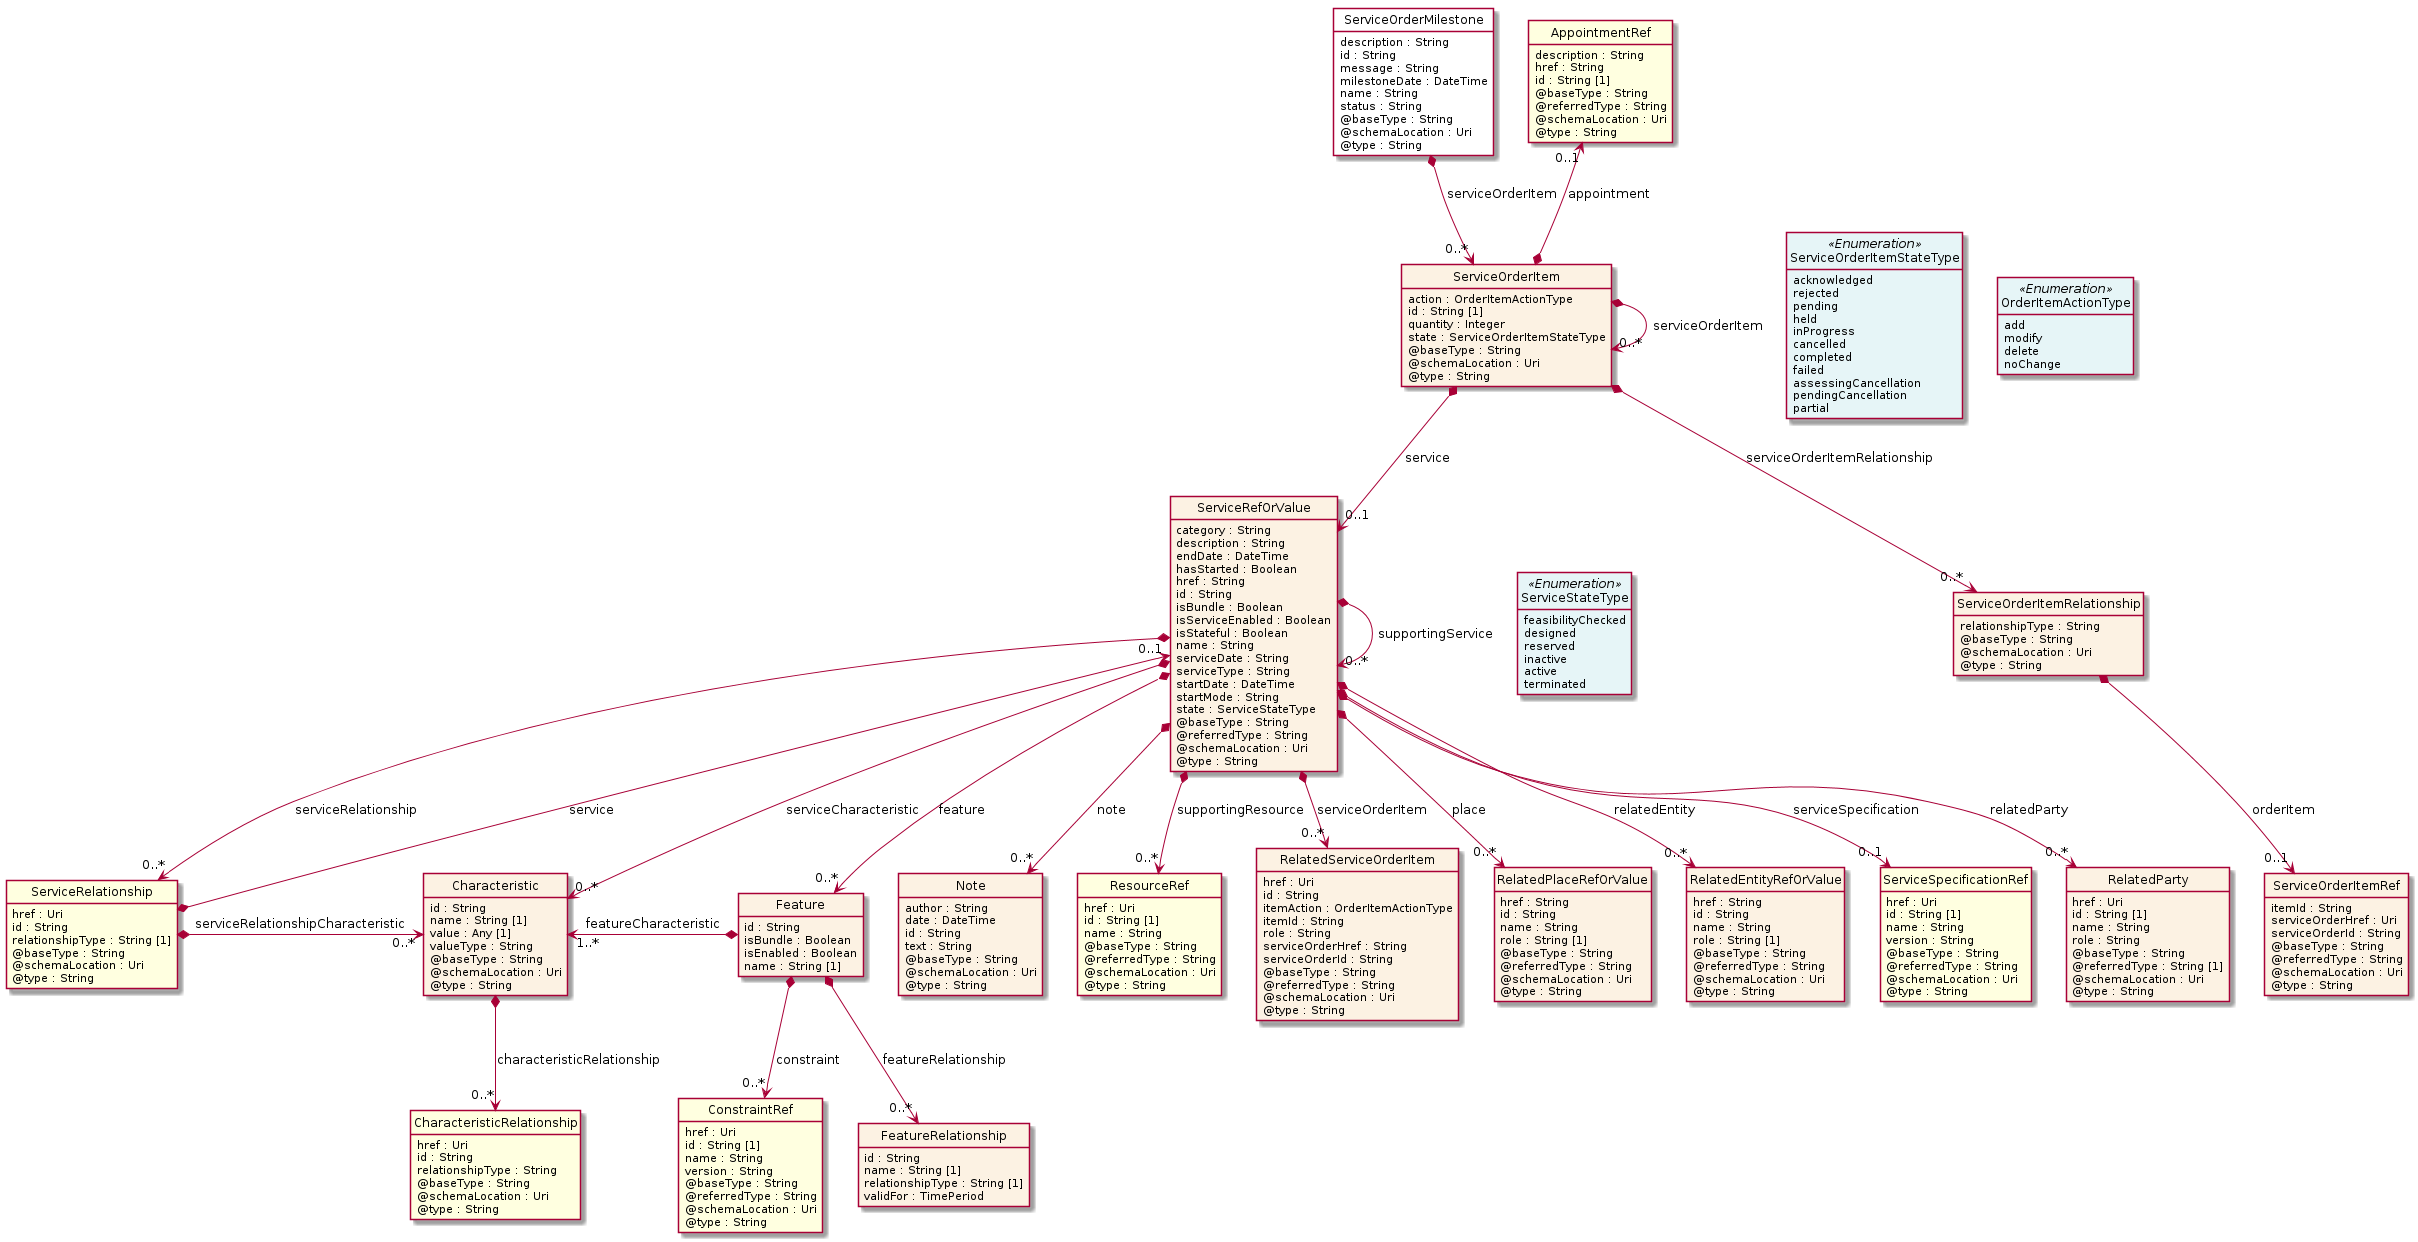

The diagram above was rendered by PlantUML. Its source (embedded in the PNG):
@startuml
hide circle
hide methods
hide stereotype
show <<Enumeration>> stereotype
skinparam class {
   BackgroundColor<<Enumeration>> #E6F5F7
   BackgroundColor<<Ref>> #FFFFE0
   BackgroundColor<<Pivot>> #FFFFFFF
   BackgroundColor<<SimpleType>> #E2F0DA
   BackgroundColor #FCF2E3
}

class ServiceOrderMilestone <<Pivot>> {
    description : String
    id : String
    message : String
    milestoneDate : DateTime
    name : String
    status : String
    @baseType : String
    @schemaLocation : Uri
    @type : String
}

class ServiceOrderItem  {
    action : OrderItemActionType
    id : String [1]
    quantity : Integer
    state : ServiceOrderItemStateType
    @baseType : String
    @schemaLocation : Uri
    @type : String
}

class ServiceOrderItemRelationship  {
    relationshipType : String
    @baseType : String
    @schemaLocation : Uri
    @type : String
}

class ServiceOrderItemRef  {
    itemId : String
    serviceOrderHref : Uri
    serviceOrderId : String
    @baseType : String
    @referredType : String
    @schemaLocation : Uri
    @type : String
}

class ServiceRefOrValue  {
    category : String
    description : String
    endDate : DateTime
    hasStarted : Boolean
    href : String
    id : String
    isBundle : Boolean
    isServiceEnabled : Boolean
    isStateful : Boolean
    name : String
    serviceDate : String
    serviceType : String
    startDate : DateTime
    startMode : String
    state : ServiceStateType
    @baseType : String
    @referredType : String
    @schemaLocation : Uri
    @type : String
}

class Note  {
    author : String
    date : DateTime
    id : String
    text : String
    @baseType : String
    @schemaLocation : Uri
    @type : String
}

class ResourceRef  <<Ref>> {
    href : Uri
    id : String [1]
    name : String
    @baseType : String
    @referredType : String
    @schemaLocation : Uri
    @type : String
}

class RelatedServiceOrderItem  {
    href : Uri
    id : String
    itemAction : OrderItemActionType
    itemId : String
    role : String
    serviceOrderHref : String
    serviceOrderId : String
    @baseType : String
    @referredType : String
    @schemaLocation : Uri
    @type : String
}

class OrderItemActionType <<Enumeration>> {
    add
    modify
    delete
    noChange
}

class ServiceRelationship  <<Ref>> {
    href : Uri
    id : String
    relationshipType : String [1]
    @baseType : String
    @schemaLocation : Uri
    @type : String
}

class Characteristic  {
    id : String
    name : String [1]
    value : Any [1]
    valueType : String
    @baseType : String
    @schemaLocation : Uri
    @type : String
}

class CharacteristicRelationship  <<Ref>> {
    href : Uri
    id : String
    relationshipType : String
    @baseType : String
    @schemaLocation : Uri
    @type : String
}

class Feature  {
    id : String
    isBundle : Boolean
    isEnabled : Boolean
    name : String [1]
}

class ConstraintRef  <<Ref>> {
    href : Uri
    id : String [1]
    name : String
    version : String
    @baseType : String
    @referredType : String
    @schemaLocation : Uri
    @type : String
}

class FeatureRelationship  {
    id : String
    name : String [1]
    relationshipType : String [1]
    validFor : TimePeriod
}

class RelatedPlaceRefOrValue  {
    href : String
    id : String
    name : String
    role : String [1]
    @baseType : String
    @referredType : String
    @schemaLocation : Uri
    @type : String
}

class ServiceStateType <<Enumeration>> {
    feasibilityChecked
    designed
    reserved
    inactive
    active
    terminated
}

class RelatedEntityRefOrValue  {
    href : String
    id : String
    name : String
    role : String [1]
    @baseType : String
    @referredType : String
    @schemaLocation : Uri
    @type : String
}

class ServiceSpecificationRef  <<Ref>> {
    href : Uri
    id : String [1]
    name : String
    version : String
    @baseType : String
    @referredType : String
    @schemaLocation : Uri
    @type : String
}

class RelatedParty  {
    href : Uri
    id : String [1]
    name : String
    role : String
    @baseType : String
    @referredType : String [1]
    @schemaLocation : Uri
    @type : String
}

class AppointmentRef  <<Ref>> {
    description : String
    href : String
    id : String [1]
    @baseType : String
    @referredType : String
    @schemaLocation : Uri
    @type : String
}

class ServiceOrderItemStateType <<Enumeration>> {
    acknowledged
    rejected
    pending
    held
    inProgress
    cancelled
    completed
    failed
    assessingCancellation
    pendingCancellation
    partial
}

ServiceOrderMilestone *-->  "0..*" ServiceOrderItem : serviceOrderItem

ServiceOrderItem *-right-> "0..*" ServiceOrderItem : serviceOrderItem

ServiceOrderItem -right[hidden]-> ServiceOrderItemStateType

ServiceOrderItemStateType -right[hidden]-> OrderItemActionType

ServiceOrderItem *-->  "0..1" ServiceRefOrValue : service

ServiceRefOrValue *-right-> "0..*" ServiceRefOrValue : supportingService

ServiceRefOrValue -right[hidden]-> ServiceStateType

ServiceRefOrValue *-->  "0..*" Characteristic : serviceCharacteristic

ServiceRefOrValue *-->  "0..*" ServiceRelationship : serviceRelationship

ServiceRefOrValue *-->  "0..*" Feature : feature

ServiceRelationship *-right-> "0..*" Characteristic : serviceRelationshipCharacteristic

ServiceRefOrValue "0..1" <--* ServiceRelationship : service

Characteristic "1..*" <-left-* Feature : featureCharacteristic

ServiceRefOrValue *-->  "0..1" ServiceSpecificationRef : serviceSpecification

ServiceRefOrValue *-->  "0..*" Note : note

ServiceRefOrValue *-->  "0..*" RelatedServiceOrderItem : serviceOrderItem

ServiceRefOrValue *-->  "0..*" RelatedPlaceRefOrValue : place

ServiceRefOrValue *-->  "0..*" RelatedParty : relatedParty

ServiceRefOrValue *-->  "0..*" ResourceRef : supportingResource

ServiceRefOrValue *-->  "0..*" RelatedEntityRefOrValue : relatedEntity

AppointmentRef "0..1" <--* ServiceOrderItem : appointment

ServiceOrderItem *-->  "0..*" ServiceOrderItemRelationship : serviceOrderItemRelationship

Feature *-->  "0..*" FeatureRelationship : featureRelationship

Feature *-->  "0..*" ConstraintRef : constraint

ServiceOrderItemRelationship *-->  "0..1" ServiceOrderItemRef : orderItem

Characteristic *-->  "0..*" CharacteristicRelationship : characteristicRelationship

@enduml